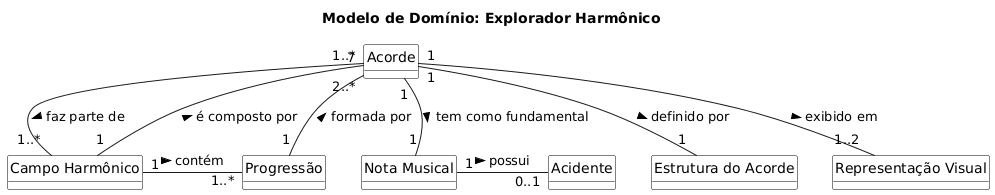

The diagram above was rendered by PlantUML. Its source (embedded in the PNG):
@startuml
hide circle
hide methods
skinparam classBackgroundColor transparent
skinparam classBorderColor black

title Modelo de Domínio: Explorador Harmônico

class "Nota Musical" as nota
class "Acidente" as acidente
class "Estrutura do Acorde" as estrutura
class "Acorde" as acorde
class "Representação Visual" as visualizacao
class "Campo Harmônico" as campo
class "Progressão" as progressao

' Relações da formação do Acorde
nota "1" -right- "0..1" acidente : possui >
acorde "1" -- "1" nota : tem como fundamental >
acorde "1" -- "1" estrutura : definido por >

' Relação visual
acorde "1" -- "1..2" visualizacao : exibido em >

' Relações de Engenharia Reversa e Pertencimento
acorde "1..*" -- "1..*" campo : faz parte de >
campo "1" -- "7" acorde : é composto por >

' Relações de Progressão
campo "1" -right- "1..*" progressao : contém >
progressao "1" -- "2..*" acorde : formada por >
@enduml